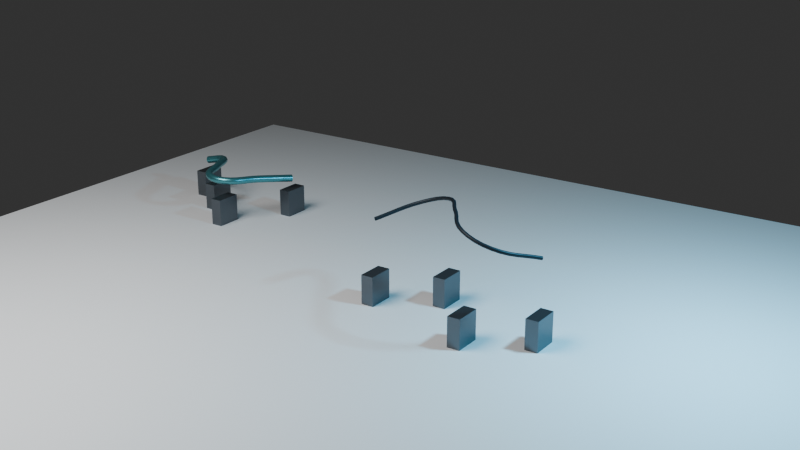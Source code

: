 # Source: AF_SplineInfrastructure.blend  (saved by Blender 5.2.44; exported with 4.5.12 LTS)
import bpy
from mathutils import Matrix  # noqa: F401  (used for matrix-valued properties, if any)

bpy.ops.wm.read_factory_settings(use_empty=True)
scene = bpy.context.scene
scene.name = 'Scene'

# ---- materials (node trees are filled in below, after node groups)
mat_m_af_pipe = bpy.data.materials.new('M_AF_Pipe')
mat_m_af_pipe.diffuse_color = (0.14, 0.38, 0.41, 1.0)
mat_m_af_pipe.roughness = 0.32
mat_m_af_pipe.metallic = 0.72
mat_m_af_support = bpy.data.materials.new('M_AF_Support')
mat_m_af_support.diffuse_color = (0.17, 0.19, 0.21, 1.0)
mat_m_af_support.roughness = 0.32
mat_m_af_support.metallic = 0.8
mat_m_af_cable = bpy.data.materials.new('M_AF_Cable')
mat_m_af_cable.diffuse_color = (0.025, 0.035, 0.045, 1.0)
mat_m_af_cable.roughness = 0.48
mat_m_af_cable.metallic = 0.15
mat_m_af_ground = bpy.data.materials.new('M_AF_Ground')
mat_m_af_ground.diffuse_color = (0.055, 0.065, 0.075, 1.0)

# ---- node groups
ng_gn_crv_af_route_power_cable_1 = bpy.data.node_groups.new('GN_CRV_AF_route_power_cable_1', 'GeometryNodeTree')
_s = ng_gn_crv_af_route_power_cable_1.interface.new_socket(name='Geometry', in_out='OUTPUT', socket_type='NodeSocketGeometry')
_s = ng_gn_crv_af_route_power_cable_1.interface.new_socket(name='Geometry', in_out='INPUT', socket_type='NodeSocketGeometry')
_N = ng_gn_crv_af_route_power_cable_1.nodes; _L = ng_gn_crv_af_route_power_cable_1.links
n0 = _N.new('NodeGroupInput'); n0.name = 'Group Input'; n0.location = (0, 0)
n1 = _N.new('NodeGroupOutput'); n1.name = 'Group Output'; n1.location = (0, 0)
n2 = _N.new('GeometryNodeResampleCurve'); n2.name = 'Resample Curve'; n2.location = (0, 0)
n2.inputs[2].default_value = 32
n3 = _N.new('GeometryNodeCurvePrimitiveCircle'); n3.name = 'Curve Circle'; n3.location = (0, 0)
n3.inputs[0].default_value = 10
n3.inputs[4].default_value = 0.04
n4 = _N.new('GeometryNodeCurveToMesh'); n4.name = 'Curve to Mesh'; n4.location = (0, 0)
_L.new(n0.outputs[0], n2.inputs[0])
_L.new(n2.outputs[0], n4.inputs[0])
_L.new(n3.outputs[0], n4.inputs[1])
_L.new(n4.outputs[0], n1.inputs[0])
n1.is_active_output = True
ng_gn_crv_af_route_utility_pipe_2 = bpy.data.node_groups.new('GN_CRV_AF_route_utility_pipe_2', 'GeometryNodeTree')
_s = ng_gn_crv_af_route_utility_pipe_2.interface.new_socket(name='Geometry', in_out='OUTPUT', socket_type='NodeSocketGeometry')
_s = ng_gn_crv_af_route_utility_pipe_2.interface.new_socket(name='Geometry', in_out='INPUT', socket_type='NodeSocketGeometry')
_N = ng_gn_crv_af_route_utility_pipe_2.nodes; _L = ng_gn_crv_af_route_utility_pipe_2.links
n0 = _N.new('NodeGroupInput'); n0.name = 'Group Input'; n0.location = (0, 0)
n1 = _N.new('NodeGroupOutput'); n1.name = 'Group Output'; n1.location = (0, 0)
n2 = _N.new('GeometryNodeResampleCurve'); n2.name = 'Resample Curve'; n2.location = (0, 0)
n2.inputs[2].default_value = 32
n3 = _N.new('GeometryNodeCurvePrimitiveCircle'); n3.name = 'Curve Circle'; n3.location = (0, 0)
n3.inputs[0].default_value = 10
n3.inputs[4].default_value = 0.09
n4 = _N.new('GeometryNodeCurveToMesh'); n4.name = 'Curve to Mesh'; n4.location = (0, 0)
_L.new(n0.outputs[0], n2.inputs[0])
_L.new(n2.outputs[0], n4.inputs[0])
_L.new(n3.outputs[0], n4.inputs[1])
_L.new(n4.outputs[0], n1.inputs[0])
n1.is_active_output = True

# ---- material node trees
mat_m_af_pipe.use_nodes = True; mat_m_af_pipe.node_tree.nodes.clear()
_N = mat_m_af_pipe.node_tree.nodes; _L = mat_m_af_pipe.node_tree.links
n0 = _N.new('ShaderNodeBsdfPrincipled'); n0.name = 'Principled BSDF'; n0.location = (-200, 100)
n0.inputs[0].default_value = (0.14, 0.38, 0.41, 1.0)
n0.inputs[1].default_value = 0.72
n0.inputs[2].default_value = 0.32
n0.inputs[10].default_value = 0.005
n1 = _N.new('ShaderNodeOutputMaterial'); n1.name = 'Material Output'; n1.location = (200, 100)
_L.new(n0.outputs[0], n1.inputs[0])
n1.is_active_output = True
mat_m_af_support.use_nodes = True; mat_m_af_support.node_tree.nodes.clear()
_N = mat_m_af_support.node_tree.nodes; _L = mat_m_af_support.node_tree.links
n0 = _N.new('ShaderNodeBsdfPrincipled'); n0.name = 'Principled BSDF'; n0.location = (-200, 100)
n0.inputs[0].default_value = (0.17, 0.19, 0.21, 1.0)
n0.inputs[1].default_value = 0.8
n0.inputs[2].default_value = 0.32
n0.inputs[10].default_value = 0.005
n1 = _N.new('ShaderNodeOutputMaterial'); n1.name = 'Material Output'; n1.location = (200, 100)
_L.new(n0.outputs[0], n1.inputs[0])
n1.is_active_output = True
mat_m_af_cable.use_nodes = True; mat_m_af_cable.node_tree.nodes.clear()
_N = mat_m_af_cable.node_tree.nodes; _L = mat_m_af_cable.node_tree.links
n0 = _N.new('ShaderNodeBsdfPrincipled'); n0.name = 'Principled BSDF'; n0.location = (-200, 100)
n0.inputs[0].default_value = (0.025, 0.035, 0.045, 1.0)
n0.inputs[1].default_value = 0.15
n0.inputs[2].default_value = 0.48
n0.inputs[10].default_value = 0.005
n1 = _N.new('ShaderNodeOutputMaterial'); n1.name = 'Material Output'; n1.location = (200, 100)
_L.new(n0.outputs[0], n1.inputs[0])
n1.is_active_output = True
mat_m_af_ground.use_nodes = True; mat_m_af_ground.node_tree.nodes.clear()
_N = mat_m_af_ground.node_tree.nodes; _L = mat_m_af_ground.node_tree.links
n0 = _N.new('ShaderNodeBsdfPrincipled'); n0.name = 'Principled BSDF'; n0.location = (-200, 100)
n0.inputs[10].default_value = 0.005
n1 = _N.new('ShaderNodeOutputMaterial'); n1.name = 'Material Output'; n1.location = (200, 100)
_L.new(n0.outputs[0], n1.inputs[0])
n1.is_active_output = True

# ---- world
world_artflow_spline_world = bpy.data.worlds.new('ArtFlow Spline World'); scene.world = world_artflow_spline_world
world_artflow_spline_world.use_nodes = True; world_artflow_spline_world.node_tree.nodes.clear()
_N = world_artflow_spline_world.node_tree.nodes; _L = world_artflow_spline_world.node_tree.links
n0 = _N.new('ShaderNodeBackground'); n0.name = 'Background'; n0.location = (-200, 100)
n0.inputs[0].default_value = (0.05, 0.05, 0.05, 1.0)
n1 = _N.new('ShaderNodeOutputWorld'); n1.name = 'World Output'; n1.location = (200, 100)
_L.new(n0.outputs[0], n1.inputs[0])
n1.is_active_output = True
world_artflow_spline_world.color = (0.012, 0.018, 0.026)

# ---- cameras
cam_camera = bpy.data.cameras.new('Camera')
cam_camera.lens = 54.0

# ---- lights
light_area = bpy.data.lights.new('Area', 'AREA')
light_area.energy = 1700.0
light_area.size = 9.0
light_area.size_y = 1.0
light_area_001 = bpy.data.lights.new('Area.001', 'AREA')
light_area_001.color = (0.28, 0.72, 1.0)
light_area_001.energy = 900.0
light_area_001.size = 1.0
light_area_001.size_y = 1.0

# ---- meshes
me_cylinder = bpy.data.meshes.new('Cylinder')
me_cylinder.from_pydata([(-0.5, 0.09, 2.186e-08), (0.5, 0.09, -2.186e-08), (-0.5, 0.07794, -0.045), (0.5, 0.07794, -0.045), (-0.5, 0.045, -0.07794), (0.5, 0.045, -0.07794), (-0.5, 0.0, -0.09), (0.5, 0.0, -0.09), (-0.5, -0.045, -0.07794), (0.5, -0.045, -0.07794), (-0.5, -0.07794, -0.045), (0.5, -0.07794, -0.045), (-0.5, -0.09, 2.186e-08), (0.5, -0.09, -2.186e-08), (-0.5, -0.07794, 0.045), (0.5, -0.07794, 0.045), (-0.5, -0.045, 0.07794), (0.5, -0.045, 0.07794), (-0.5, 0.0, 0.09), (0.5, 0.0, 0.09), (-0.5, 0.045, 0.07794), (0.5, 0.045, 0.07794), (-0.5, 0.07794, 0.045), (0.5, 0.07794, 0.045)], [], [(0, 1, 3, 2), (2, 3, 5, 4), (4, 5, 7, 6), (6, 7, 9, 8), (8, 9, 11, 10), (10, 11, 13, 12), (12, 13, 15, 14), (14, 15, 17, 16), (16, 17, 19, 18), (18, 19, 21, 20), (3, 1, 23, 21, 19, 17, 15, 13, 11, 9, 7, 5), (20, 21, 23, 22), (22, 23, 1, 0), (0, 2, 4, 6, 8, 10, 12, 14, 16, 18, 20, 22)])
_uv = me_cylinder.uv_layers.new(name='UVMap')
_uv.uv.foreach_set('vector', [1.0, 0.5, 1.0, 1.0, 0.9167, 1.0, 0.9167, 0.5, 0.9167, 0.5, 0.9167, 1.0, 0.8333, 1.0, 0.8333, 0.5, 0.8333, 0.5, 0.8333, 1.0, 0.75, 1.0, 0.75, 0.5, 0.75, 0.5, 0.75, 1.0, 0.6667, 1.0, 0.6667, 0.5, 0.6667, 0.5, 0.6667, 1.0, 0.5833, 1.0, 0.5833, 0.5, 0.5833, 0.5, 0.5833, 1.0, 0.5, 1.0, 0.5, 0.5, 0.5, 0.5, 0.5, 1.0, 0.4167, 1.0, 0.4167, 0.5, 0.4167, 0.5, 0.4167, 1.0, 0.3333, 1.0, 0.3333, 0.5, 0.3333, 0.5, 0.3333, 1.0, 0.25, 1.0, 0.25, 0.5, 0.25, 0.5, 0.25, 1.0, 0.1667, 1.0, 0.1667, 0.5, 0.37, 0.4578, 0.25, 0.49, 0.13, 0.4578, 0.04215, 0.37, 0.01, 0.25, 0.04215, 0.13, 0.13, 0.04215, 0.25, 0.01, 0.37, 0.04215, 0.4578, 0.13, 0.49, 0.25, 0.4578, 0.37, 0.1667, 0.5, 0.1667, 1.0, 0.08333, 1.0, 0.08333, 0.5, 0.08333, 0.5, 0.08333, 1.0, 7.451e-08, 1.0, 7.451e-08, 0.5, 0.75, 0.49, 0.87, 0.4578, 0.9578, 0.37, 0.99, 0.25, 0.9578, 0.13, 0.87, 0.04215, 0.75, 0.01, 0.63, 0.04215, 0.5422, 0.13, 0.51, 0.25, 0.5422, 0.37, 0.63, 0.4578])
me_cylinder.materials.append(mat_m_af_pipe)
me_cylinder.update()
me_cube = bpy.data.meshes.new('Cube')
me_cube.from_pydata([(-0.14, -0.3, -0.65), (-0.14, -0.3, 0.65), (-0.14, 0.3, -0.65), (-0.14, 0.3, 0.65), (0.14, -0.3, -0.65), (0.14, -0.3, 0.65), (0.14, 0.3, -0.65), (0.14, 0.3, 0.65)], [], [(0, 1, 3, 2), (2, 3, 7, 6), (6, 7, 5, 4), (4, 5, 1, 0), (2, 6, 4, 0), (7, 3, 1, 5)])
_uv = me_cube.uv_layers.new(name='UVMap')
_uv.uv.foreach_set('vector', [0.375, 0.0, 0.625, 0.0, 0.625, 0.25, 0.375, 0.25, 0.375, 0.25, 0.625, 0.25, 0.625, 0.5, 0.375, 0.5, 0.375, 0.5, 0.625, 0.5, 0.625, 0.75, 0.375, 0.75, 0.375, 0.75, 0.625, 0.75, 0.625, 1.0, 0.375, 1.0, 0.125, 0.5, 0.375, 0.5, 0.375, 0.75, 0.125, 0.75, 0.625, 0.5, 0.875, 0.5, 0.875, 0.75, 0.625, 0.75])
me_cube.materials.append(mat_m_af_support)
me_cube.update()
me_plane = bpy.data.meshes.new('Plane')
me_plane.from_pydata([(-11.0, -11.0, 0.0), (11.0, -11.0, 0.0), (-11.0, 11.0, 0.0), (11.0, 11.0, 0.0)], [], [(0, 1, 3, 2)])
_uv = me_plane.uv_layers.new(name='UVMap')
_uv.uv.foreach_set('vector', [0.0, 0.0, 1.0, 0.0, 1.0, 1.0, 0.0, 1.0])
me_plane.materials.append(mat_m_af_ground)
me_plane.update()

# ---- curves / text
cu_crv_af_route_power_cable_1 = bpy.data.curves.new('CRV_AF_route_power_cable_1', 'CURVE')
cu_crv_af_route_power_cable_1.dimensions = '3D'
_sp = cu_crv_af_route_power_cable_1.splines.new('BEZIER'); _sp.bezier_points.add(6)
_sp.bezier_points.foreach_set('co', [-0.313, 1.558, 1.8, 0.3213, 2.294, 2.075, 0.9557, 2.294, 2.276, 1.59, 1.558, 2.35, 2.224, 0.8218, 2.276, 2.859, 0.8218, 2.075, 3.493, 1.558, 1.8])
_sp.bezier_points.foreach_set('handle_left', [-0.5606, 1.27, 1.693, -0.01872, 2.137, 1.951, 0.7258, 2.402, 2.222, 1.342, 1.846, 2.35, 1.888, 0.9803, 2.356, 2.635, 0.7185, 2.156, 3.245, 1.271, 1.907])
_sp.bezier_points.foreach_set('handle_right', [-0.06536, 1.845, 1.907, 0.5454, 2.397, 2.156, 1.292, 2.136, 2.356, 1.838, 1.27, 2.35, 2.454, 0.7135, 2.222, 3.199, 0.9785, 1.951, 3.741, 1.845, 1.693])
for _p, _l, _r in zip(_sp.bezier_points, ['AUTO', 'AUTO', 'AUTO', 'AUTO', 'AUTO', 'AUTO', 'AUTO'], ['AUTO', 'AUTO', 'AUTO', 'AUTO', 'AUTO', 'AUTO', 'AUTO']): _p.handle_left_type = _l; _p.handle_right_type = _r
cu_crv_af_route_power_cable_1.materials.append(mat_m_af_cable)
cu_crv_af_route_power_cable_1.fill_mode = 'FULL'
cu_crv_af_route_utility_pipe_2 = bpy.data.curves.new('CRV_AF_route_utility_pipe_2', 'CURVE')
cu_crv_af_route_utility_pipe_2.dimensions = '3D'
_sp = cu_crv_af_route_utility_pipe_2.splines.new('BEZIER'); _sp.bezier_points.add(6)
_sp.bezier_points.foreach_set('co', [-8.0, 4.873, 0.9, -7.537, 4.913, 0.99, -7.074, 4.198, 1.056, -6.61, 3.443, 1.08, -6.147, 3.403, 1.056, -5.684, 4.118, 0.99, -5.221, 4.873, 0.9])
_sp.bezier_points.foreach_set('handle_left', [-8.181, 4.858, 0.8649, -7.7, 4.994, 0.9612, -7.251, 4.48, 1.038, -6.905, 3.625, 1.085, -6.31, 3.323, 1.07, -5.861, 3.837, 1.02, -5.402, 4.578, 0.9351])
_sp.bezier_points.foreach_set('handle_right', [-7.819, 4.889, 0.9351, -7.241, 4.767, 1.042, -6.889, 3.906, 1.074, -6.456, 3.347, 1.077, -5.848, 3.549, 1.031, -5.499, 4.411, 0.959, -5.04, 5.168, 0.8649])
for _p, _l, _r in zip(_sp.bezier_points, ['AUTO', 'AUTO', 'AUTO', 'AUTO', 'AUTO', 'AUTO', 'AUTO'], ['AUTO', 'AUTO', 'AUTO', 'AUTO', 'AUTO', 'AUTO', 'AUTO']): _p.handle_left_type = _l; _p.handle_right_type = _r
cu_crv_af_route_utility_pipe_2.materials.append(mat_m_af_pipe)
cu_crv_af_route_utility_pipe_2.fill_mode = 'FULL'

# ---- objects
ob_sm_af_splinesegment = bpy.data.objects.new('SM_AF_SplineSegment', me_cylinder)
ob_sm_af_splinesupport = bpy.data.objects.new('SM_AF_SplineSupport', me_cube)
ob_crv_af_route_power_cable_1 = bpy.data.objects.new('CRV_AF_route_power_cable_1', cu_crv_af_route_power_cable_1)
ob_preview_support_1_1 = bpy.data.objects.new('PREVIEW_SUPPORT_1_1', me_cube)
ob_preview_support_1_3 = bpy.data.objects.new('PREVIEW_SUPPORT_1_3', me_cube)
ob_preview_support_1_5 = bpy.data.objects.new('PREVIEW_SUPPORT_1_5', me_cube)
ob_preview_support_1_7 = bpy.data.objects.new('PREVIEW_SUPPORT_1_7', me_cube)
ob_crv_af_route_utility_pipe_2 = bpy.data.objects.new('CRV_AF_route_utility_pipe_2', cu_crv_af_route_utility_pipe_2)
ob_preview_support_2_1 = bpy.data.objects.new('PREVIEW_SUPPORT_2_1', me_cube)
ob_preview_support_2_3 = bpy.data.objects.new('PREVIEW_SUPPORT_2_3', me_cube)
ob_preview_support_2_5 = bpy.data.objects.new('PREVIEW_SUPPORT_2_5', me_cube)
ob_preview_support_2_7 = bpy.data.objects.new('PREVIEW_SUPPORT_2_7', me_cube)
ob_plane = bpy.data.objects.new('Plane', me_plane)
ob_camera = bpy.data.objects.new('Camera', cam_camera)
ob_area = bpy.data.objects.new('Area', light_area)
ob_area_001 = bpy.data.objects.new('Area.001', light_area_001)

# ---- transforms, parenting, visibility, modifiers, constraints
ob_sm_af_splinesegment.location = (0.0, 0.0, 0.0)
ob_sm_af_splinesegment.hide_render = True
ob_sm_af_splinesupport.location = (0.0, 0.0, 0.65)
ob_sm_af_splinesupport.hide_render = True
ob_crv_af_route_power_cable_1.location = (0.0, 0.0, 0.0)
_m = ob_crv_af_route_power_cable_1.modifiers.new('ArtFlow Spline Infrastructure', 'NODES')
_m.node_group = ng_gn_crv_af_route_power_cable_1
ob_preview_support_1_1.location = (-0.313, 1.558, 0.0)
ob_preview_support_1_3.location = (0.9557, 2.294, 0.0)
ob_preview_support_1_5.location = (2.224, 0.8218, 0.0)
ob_preview_support_1_7.location = (3.493, 1.558, 0.0)
ob_crv_af_route_utility_pipe_2.location = (0.0, 0.0, 0.0)
_m = ob_crv_af_route_utility_pipe_2.modifiers.new('ArtFlow Spline Infrastructure', 'NODES')
_m.node_group = ng_gn_crv_af_route_utility_pipe_2
ob_preview_support_2_1.location = (-8.0, 4.873, 0.0)
ob_preview_support_2_3.location = (-7.074, 4.198, 0.0)
ob_preview_support_2_5.location = (-6.147, 3.403, 0.0)
ob_preview_support_2_7.location = (-5.221, 4.873, 0.0)
ob_plane.location = (0.0, 0.0, 0.0)
ob_camera.location = (13.0, -17.0, 10.0)
ob_camera.rotation_euler = (1.221, 1.494e-08, 0.6001)
ob_area.location = (-5.0, -6.0, 12.0)
ob_area_001.location = (7.0, 3.0, 7.0)

# ---- collection membership
scene.collection.objects.link(ob_sm_af_splinesegment)
scene.collection.objects.link(ob_sm_af_splinesupport)
scene.collection.objects.link(ob_crv_af_route_power_cable_1)
scene.collection.objects.link(ob_preview_support_1_1)
scene.collection.objects.link(ob_preview_support_1_3)
scene.collection.objects.link(ob_preview_support_1_5)
scene.collection.objects.link(ob_preview_support_1_7)
scene.collection.objects.link(ob_crv_af_route_utility_pipe_2)
scene.collection.objects.link(ob_preview_support_2_1)
scene.collection.objects.link(ob_preview_support_2_3)
scene.collection.objects.link(ob_preview_support_2_5)
scene.collection.objects.link(ob_preview_support_2_7)
scene.collection.objects.link(ob_plane)
scene.collection.objects.link(ob_camera)
scene.collection.objects.link(ob_area)
scene.collection.objects.link(ob_area_001)

# ---- scene / render settings (as saved in the file)
scene.camera = ob_camera
scene.frame_start = 1; scene.frame_end = 250; scene.frame_set(1)
scene.render.engine = 'BLENDER_EEVEE_NEXT'
scene.render.resolution_x = 1280
scene.render.resolution_y = 720
scene.render.bake_bias = 0.0
scene.render.bake_samples = 0
scene.render.compositor_device = 'GPU'
scene.eevee.use_volume_custom_range = False
scene.eevee.fast_gi_thickness_near = 0.1
scene.eevee.fast_gi_thickness_far = 0.0
scene.eevee.ray_tracing_options.screen_trace_thickness = 0.1
scene.view_settings.look = 'AgX - Medium High Contrast'
bpy.context.view_layer.update()
